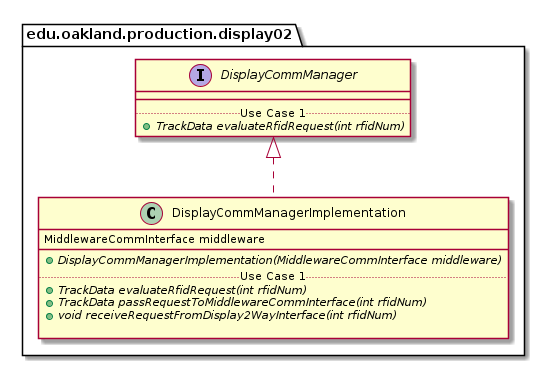

The diagram above was rendered by PlantUML. Its source (embedded in the PNG):
@startuml DisplayCommManagerImplementation_Closure


package edu.oakland.production.display02 {
    class DisplayCommManagerImplementation {
        MiddlewareCommInterface middleware
        __
        {abstract} + DisplayCommManagerImplementation(MiddlewareCommInterface middleware)
        .. Use Case 1 ..
        {abstract} + TrackData evaluateRfidRequest(int rfidNum)
        {abstract} + TrackData passRequestToMiddlewareCommInterface(int rfidNum)
        {abstract} + void receiveRequestFromDisplay2WayInterface(int rfidNum)

    }
}




package edu.oakland.production.display02 {
    interface DisplayCommManager {
        __
        .. Use Case 1 ..
        {abstract} + TrackData evaluateRfidRequest(int rfidNum)
    }
}






DisplayCommManagerImplementation .up.|> DisplayCommManager





@enduml